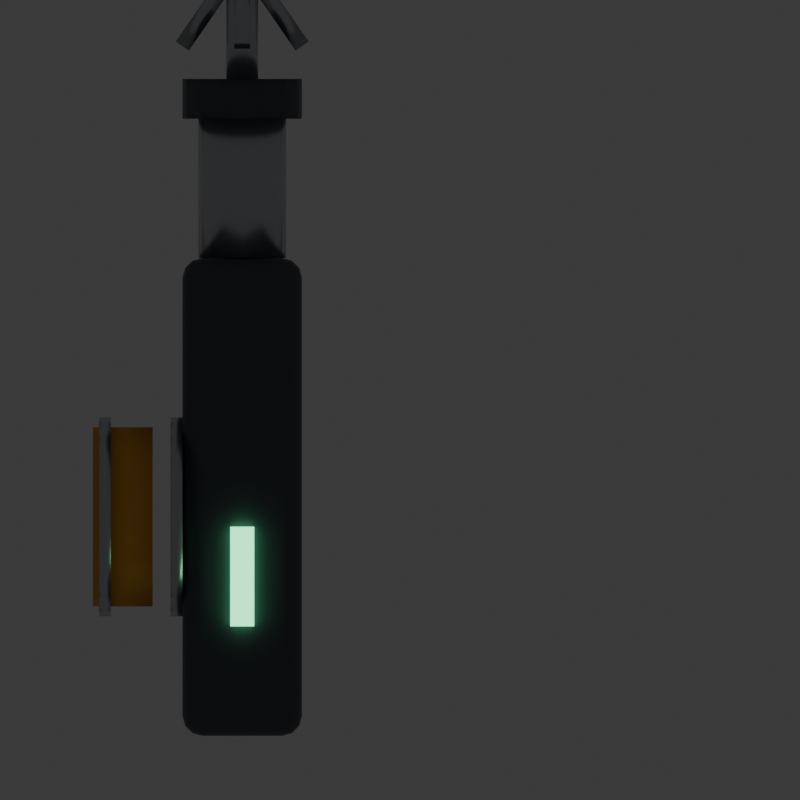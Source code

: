 # Source: rope_gun.blend  (saved by Blender 5.2.44; exported with 4.5.12 LTS)
import bpy
from mathutils import Matrix  # noqa: F401  (used for matrix-valued properties, if any)

bpy.ops.wm.read_factory_settings(use_empty=True)
scene = bpy.context.scene
scene.name = 'Scene'

# ---- collections
col_collection = bpy.data.collections.new('Collection'); scene.collection.children.link(col_collection)

# ---- materials (node trees are filled in below, after node groups)
mat_rg_body = bpy.data.materials.new('RG Body')
mat_rg_body.diffuse_color = (0.1, 0.11, 0.13, 1.0)
mat_rg_grip = bpy.data.materials.new('RG Grip')
mat_rg_grip.diffuse_color = (0.2, 0.2, 0.22, 1.0)
mat_rg_steel = bpy.data.materials.new('RG Steel')
mat_rg_steel.diffuse_color = (0.62, 0.64, 0.67, 1.0)
mat_rg_rope = bpy.data.materials.new('RG Rope')
mat_rg_rope.diffuse_color = (1.0, 0.45, 0.06, 1.0)
mat_rg_light = bpy.data.materials.new('RG Light')
mat_rg_light.diffuse_color = (0.2, 1.0, 0.45, 1.0)

# ---- material node trees
mat_rg_body.use_nodes = True; mat_rg_body.node_tree.nodes.clear()
_N = mat_rg_body.node_tree.nodes; _L = mat_rg_body.node_tree.links
n0 = _N.new('ShaderNodeBsdfPrincipled'); n0.name = 'Principled BSDF'; n0.location = (-200, 100)
n0.inputs[0].default_value = (0.1, 0.11, 0.13, 1.0)
n0.inputs[1].default_value = 0.4
n0.inputs[2].default_value = 0.45
n0.inputs[10].default_value = 0.005
n1 = _N.new('ShaderNodeOutputMaterial'); n1.name = 'Material Output'; n1.location = (200, 100)
_L.new(n0.outputs[0], n1.inputs[0])
n1.is_active_output = True
mat_rg_grip.use_nodes = True; mat_rg_grip.node_tree.nodes.clear()
_N = mat_rg_grip.node_tree.nodes; _L = mat_rg_grip.node_tree.links
n0 = _N.new('ShaderNodeBsdfPrincipled'); n0.name = 'Principled BSDF'; n0.location = (-200, 100)
n0.inputs[0].default_value = (0.2, 0.2, 0.22, 1.0)
n0.inputs[2].default_value = 0.9
n0.inputs[10].default_value = 0.005
n1 = _N.new('ShaderNodeOutputMaterial'); n1.name = 'Material Output'; n1.location = (200, 100)
_L.new(n0.outputs[0], n1.inputs[0])
n1.is_active_output = True
mat_rg_steel.use_nodes = True; mat_rg_steel.node_tree.nodes.clear()
_N = mat_rg_steel.node_tree.nodes; _L = mat_rg_steel.node_tree.links
n0 = _N.new('ShaderNodeBsdfPrincipled'); n0.name = 'Principled BSDF'; n0.location = (-200, 100)
n0.inputs[0].default_value = (0.62, 0.64, 0.67, 1.0)
n0.inputs[1].default_value = 0.9
n0.inputs[2].default_value = 0.3
n0.inputs[10].default_value = 0.005
n1 = _N.new('ShaderNodeOutputMaterial'); n1.name = 'Material Output'; n1.location = (200, 100)
_L.new(n0.outputs[0], n1.inputs[0])
n1.is_active_output = True
mat_rg_rope.use_nodes = True; mat_rg_rope.node_tree.nodes.clear()
_N = mat_rg_rope.node_tree.nodes; _L = mat_rg_rope.node_tree.links
n0 = _N.new('ShaderNodeBsdfPrincipled'); n0.name = 'Principled BSDF'; n0.location = (-200, 100)
n0.inputs[0].default_value = (1.0, 0.45, 0.06, 1.0)
n0.inputs[2].default_value = 0.8
n0.inputs[10].default_value = 0.005
n1 = _N.new('ShaderNodeOutputMaterial'); n1.name = 'Material Output'; n1.location = (200, 100)
_L.new(n0.outputs[0], n1.inputs[0])
n1.is_active_output = True
mat_rg_light.use_nodes = True; mat_rg_light.node_tree.nodes.clear()
_N = mat_rg_light.node_tree.nodes; _L = mat_rg_light.node_tree.links
n0 = _N.new('ShaderNodeBsdfPrincipled'); n0.name = 'Principled BSDF'; n0.location = (-200, 100)
n0.inputs[0].default_value = (0.2, 1.0, 0.45, 1.0)
n0.inputs[2].default_value = 0.6
n0.inputs[10].default_value = 0.005
n0.inputs[27].default_value = (0.2, 1.0, 0.45, 1.0)
n0.inputs[28].default_value = 2.5
n1 = _N.new('ShaderNodeOutputMaterial'); n1.name = 'Material Output'; n1.location = (200, 100)
_L.new(n0.outputs[0], n1.inputs[0])
n1.is_active_output = True

# ---- world
world_world = bpy.data.worlds.new('World'); scene.world = world_world
world_world.use_nodes = True; world_world.node_tree.nodes.clear()
_N = world_world.node_tree.nodes; _L = world_world.node_tree.links
n0 = _N.new('ShaderNodeOutputWorld'); n0.name = 'World Output'; n0.location = (200, 100)
n1 = _N.new('ShaderNodeBackground'); n1.name = 'Background'; n1.location = (-200, 100)
n1.inputs[0].default_value = (0.05088, 0.05088, 0.05088, 1.0)
_L.new(n1.outputs[0], n0.inputs[0])
n0.is_active_output = True
world_world.color = (0.05088, 0.05088, 0.05088)
world_world.sun_shadow_jitter_overblur = 0.0

# ---- cameras
cam_iconcam = bpy.data.cameras.new('IconCam')
cam_iconcam.type = 'ORTHO'
cam_iconcam.ortho_scale = 0.4019

# ---- meshes
me_rope_gun_part = bpy.data.meshes.new('rope_gun_part')
me_rope_gun_part.from_pydata([(-0.02, -0.05, 0.0), (-0.02, -0.06, 0.01), (-0.03, -0.05, 0.01), (-0.02, -0.05499, 0.001336), (-0.02499, -0.05, 0.001336), (-0.02478, -0.05478, 0.002634), (-0.02499, -0.05866, 0.01), (-0.02, -0.05866, 0.005007), (-0.02478, -0.05737, 0.005218), (-0.02866, -0.05, 0.005007), (-0.02866, -0.05499, 0.01), (-0.02737, -0.05478, 0.005218), (-0.02, -0.06, 0.06), (-0.02, -0.05, 0.07), (-0.03, -0.05, 0.06), (-0.02, -0.05866, 0.06499), (-0.02499, -0.05866, 0.06), (-0.02478, -0.05737, 0.06478), (-0.02499, -0.05, 0.06866), (-0.02, -0.05499, 0.06866), (-0.02478, -0.05478, 0.06737), (-0.02866, -0.05499, 0.06), (-0.02866, -0.05, 0.06499), (-0.02737, -0.05478, 0.06478), (-0.02, 0.17, 0.0), (-0.03, 0.17, 0.01), (-0.02, 0.18, 0.01), (-0.02499, 0.17, 0.001336), (-0.02, 0.175, 0.001336), (-0.02478, 0.1748, 0.002634), (-0.02866, 0.175, 0.01), (-0.02866, 0.17, 0.005007), (-0.02737, 0.1748, 0.005218), (-0.02, 0.1787, 0.005007), (-0.02499, 0.1787, 0.01), (-0.02478, 0.1774, 0.005218), (-0.02, 0.17, 0.07), (-0.02, 0.18, 0.06), (-0.03, 0.17, 0.06), (-0.02, 0.175, 0.06866), (-0.02499, 0.17, 0.06866), (-0.02478, 0.1748, 0.06737), (-0.02499, 0.1787, 0.06), (-0.02, 0.1787, 0.06499), (-0.02478, 0.1774, 0.06478), (-0.02866, 0.17, 0.06499), (-0.02866, 0.175, 0.06), (-0.02737, 0.1748, 0.06478), (0.02, -0.05, 0.0), (0.03, -0.05, 0.01), (0.02, -0.06, 0.01), (0.02499, -0.05, 0.001336), (0.02, -0.05499, 0.001336), (0.02478, -0.05478, 0.002634), (0.02866, -0.05499, 0.01), (0.02866, -0.05, 0.005007), (0.02737, -0.05478, 0.005218), (0.02, -0.05866, 0.005007), (0.02499, -0.05866, 0.01), (0.02478, -0.05737, 0.005218), (0.02, -0.05, 0.07), (0.02, -0.06, 0.06), (0.03, -0.05, 0.06), (0.02, -0.05499, 0.06866), (0.02499, -0.05, 0.06866), (0.02478, -0.05478, 0.06737), (0.02499, -0.05866, 0.06), (0.02, -0.05866, 0.06499), (0.02478, -0.05737, 0.06478), (0.02866, -0.05, 0.06499), (0.02866, -0.05499, 0.06), (0.02737, -0.05478, 0.06478), (0.02, 0.17, 0.0), (0.02, 0.18, 0.01), (0.03, 0.17, 0.01), (0.02, 0.175, 0.001336), (0.02499, 0.17, 0.001336), (0.02478, 0.1748, 0.002634), (0.02499, 0.1787, 0.01), (0.02, 0.1787, 0.005007), (0.02478, 0.1774, 0.005218), (0.02866, 0.17, 0.005007), (0.02866, 0.175, 0.01), (0.02737, 0.1748, 0.005218), (0.02, 0.17, 0.07), (0.03, 0.17, 0.06), (0.02, 0.18, 0.06), (0.02499, 0.17, 0.06866), (0.02, 0.175, 0.06866), (0.02478, 0.1748, 0.06737), (0.02866, 0.175, 0.06), (0.02866, 0.17, 0.06499), (0.02737, 0.1748, 0.06478), (0.02, 0.1787, 0.06499), (0.02499, 0.1787, 0.06), (0.02478, 0.1774, 0.06478), (-0.009, -0.03806, -0.08526), (-0.009, -0.04423, -0.07578), (-0.017, -0.0364, -0.07744), (-0.009, -0.04175, -0.08339), (-0.01299, -0.03784, -0.08422), (-0.01283, -0.04137, -0.08241), (-0.01299, -0.04318, -0.076), (-0.009, -0.04401, -0.0799), (-0.01283, -0.04296, -0.07996), (-0.01593, -0.03723, -0.08135), (-0.01593, -0.04031, -0.07661), (-0.01489, -0.04094, -0.08039), (-0.009, -0.02468, 0.01617), (-0.009, -0.01519, 0.02233), (-0.017, -0.01686, 0.01451), (-0.009, -0.02281, 0.01986), (-0.01299, -0.02364, 0.01595), (-0.01283, -0.02183, 0.01947), (-0.01299, -0.01542, 0.02129), (-0.009, -0.01932, 0.02212), (-0.01283, -0.01937, 0.02107), (-0.01593, -0.02076, 0.01534), (-0.01593, -0.01603, 0.01841), (-0.01489, -0.0198, 0.01904), (-0.009, -0.004807, -0.09233), (-0.017, -0.003143, -0.08451), (-0.009, 0.004682, -0.08617), (-0.01299, -0.004584, -0.09129), (-0.009, -0.000677, -0.09212), (-0.01283, -0.0006265, -0.09107), (-0.01593, 0.0007641, -0.08534), (-0.01593, -0.003974, -0.08841), (-0.01489, -0.0001967, -0.08904), (-0.009, 0.002806, -0.08986), (-0.01299, 0.003636, -0.08595), (-0.01283, 0.001826, -0.08947), (-0.009, 0.01806, 0.01526), (-0.009, 0.02423, 0.005775), (-0.017, 0.0164, 0.007438), (-0.009, 0.02175, 0.01339), (-0.01299, 0.01784, 0.01422), (-0.01283, 0.02137, 0.01241), (-0.01299, 0.02318, 0.005997), (-0.009, 0.02401, 0.009905), (-0.01283, 0.02296, 0.009955), (-0.01593, 0.01723, 0.01135), (-0.01593, 0.02031, 0.006608), (-0.01489, 0.02094, 0.01039), (0.009, -0.03806, -0.08526), (0.017, -0.0364, -0.07744), (0.009, -0.04423, -0.07578), (0.01299, -0.03784, -0.08422), (0.009, -0.04175, -0.08339), (0.01283, -0.04137, -0.08241), (0.01593, -0.04031, -0.07661), (0.01593, -0.03723, -0.08135), (0.01489, -0.04094, -0.08039), (0.009, -0.04401, -0.0799), (0.01299, -0.04318, -0.076), (0.01283, -0.04296, -0.07996), (0.009, -0.01519, 0.02233), (0.009, -0.02468, 0.01617), (0.017, -0.01686, 0.01451), (0.009, -0.01932, 0.02212), (0.01299, -0.01542, 0.02129), (0.01283, -0.01937, 0.02107), (0.01299, -0.02364, 0.01595), (0.009, -0.02281, 0.01986), (0.01283, -0.02183, 0.01947), (0.01593, -0.01603, 0.01841), (0.01593, -0.02076, 0.01534), (0.01489, -0.0198, 0.01904), (0.009, -0.004807, -0.09233), (0.009, 0.004682, -0.08617), (0.017, -0.003143, -0.08451), (0.009, -0.000677, -0.09212), (0.01299, -0.004584, -0.09129), (0.01283, -0.0006265, -0.09107), (0.01299, 0.003636, -0.08595), (0.009, 0.002806, -0.08986), (0.01283, 0.001826, -0.08947), (0.01593, -0.003974, -0.08841), (0.01593, 0.0007641, -0.08534), (0.01489, -0.0001967, -0.08904), (0.009, 0.01806, 0.01526), (0.017, 0.0164, 0.007438), (0.009, 0.02423, 0.005775), (0.01299, 0.01784, 0.01422), (0.009, 0.02175, 0.01339), (0.01283, 0.02137, 0.01241), (0.01593, 0.02031, 0.006608), (0.01593, 0.01723, 0.01135), (0.01489, 0.02094, 0.01039), (0.009, 0.02401, 0.009905), (0.01299, 0.02318, 0.005997), (0.01283, 0.02296, 0.009955), (-0.005, 0.015, -0.024), (-0.005, 0.015, -0.016), (-0.005, 0.065, -0.024), (-0.005, 0.065, -0.016), (0.005, 0.015, -0.024), (0.005, 0.015, -0.016), (0.005, 0.065, -0.024), (0.005, 0.065, -0.016), (0.0, 0.18, 0.018), (0.0, 0.26, 0.018), (0.008419, 0.18, 0.01967), (0.008419, 0.26, 0.01967), (0.01556, 0.18, 0.02444), (0.01556, 0.26, 0.02444), (0.02033, 0.18, 0.03158), (0.02033, 0.26, 0.03158), (0.022, 0.18, 0.04), (0.022, 0.26, 0.04), (0.02033, 0.18, 0.04842), (0.02033, 0.26, 0.04842), (0.01556, 0.18, 0.05556), (0.01556, 0.26, 0.05556), (0.008419, 0.18, 0.06033), (0.008419, 0.26, 0.06033), (0.0, 0.18, 0.062), (0.0, 0.26, 0.062), (-0.008419, 0.18, 0.06033), (-0.008419, 0.26, 0.06033), (-0.01556, 0.18, 0.05556), (-0.01556, 0.26, 0.05556), (-0.02033, 0.18, 0.04842), (-0.02033, 0.26, 0.04842), (-0.022, 0.18, 0.04), (-0.022, 0.26, 0.04), (-0.02033, 0.18, 0.03158), (-0.02033, 0.26, 0.03158), (-0.01556, 0.18, 0.02444), (-0.01556, 0.26, 0.02444), (-0.008419, 0.18, 0.01967), (-0.008419, 0.26, 0.01967), (0.0, 0.25, 0.01), (0.0, 0.27, 0.01), (0.01148, 0.25, 0.01228), (0.01148, 0.27, 0.01228), (0.02121, 0.25, 0.01879), (0.02121, 0.27, 0.01879), (0.02772, 0.25, 0.02852), (0.02772, 0.27, 0.02852), (0.03, 0.25, 0.04), (0.03, 0.27, 0.04), (0.02772, 0.25, 0.05148), (0.02772, 0.27, 0.05148), (0.02121, 0.25, 0.06121), (0.02121, 0.27, 0.06121), (0.01148, 0.25, 0.06772), (0.01148, 0.27, 0.06772), (0.0, 0.25, 0.07), (0.0, 0.27, 0.07), (-0.01148, 0.25, 0.06772), (-0.01148, 0.27, 0.06772), (-0.02121, 0.25, 0.06121), (-0.02121, 0.27, 0.06121), (-0.02772, 0.25, 0.05148), (-0.02772, 0.27, 0.05148), (-0.03, 0.25, 0.04), (-0.03, 0.27, 0.04), (-0.02772, 0.25, 0.02852), (-0.02772, 0.27, 0.02852), (-0.02121, 0.25, 0.01879), (-0.02121, 0.27, 0.01879), (-0.01148, 0.25, 0.01228), (-0.01148, 0.27, 0.01228), (-0.045, 0.05, -0.01), (-0.075, 0.05, -0.01), (-0.045, 0.06391, -0.007798), (-0.075, 0.06391, -0.007798), (-0.045, 0.07645, -0.001406), (-0.075, 0.07645, -0.001406), (-0.045, 0.08641, 0.00855), (-0.075, 0.08641, 0.00855), (-0.045, 0.0928, 0.02109), (-0.075, 0.0928, 0.02109), (-0.045, 0.095, 0.035), (-0.075, 0.095, 0.035), (-0.045, 0.0928, 0.04891), (-0.075, 0.0928, 0.04891), (-0.045, 0.08641, 0.06145), (-0.075, 0.08641, 0.06145), (-0.045, 0.07645, 0.07141), (-0.075, 0.07645, 0.07141), (-0.045, 0.06391, 0.0778), (-0.075, 0.06391, 0.0778), (-0.045, 0.05, 0.08), (-0.075, 0.05, 0.08), (-0.045, 0.03609, 0.0778), (-0.075, 0.03609, 0.0778), (-0.045, 0.02355, 0.07141), (-0.075, 0.02355, 0.07141), (-0.045, 0.01359, 0.06145), (-0.075, 0.01359, 0.06145), (-0.045, 0.007202, 0.04891), (-0.075, 0.007202, 0.04891), (-0.045, 0.005, 0.035), (-0.075, 0.005, 0.035), (-0.045, 0.007202, 0.02109), (-0.075, 0.007202, 0.02109), (-0.045, 0.01359, 0.00855), (-0.075, 0.01359, 0.00855), (-0.045, 0.02355, -0.001406), (-0.075, 0.02355, -0.001406), (-0.045, 0.03609, -0.007798), (-0.075, 0.03609, -0.007798), (-0.03, 0.05, -0.015), (-0.036, 0.05, -0.015), (-0.03, 0.06545, -0.01255), (-0.036, 0.06545, -0.01255), (-0.03, 0.07939, -0.005451), (-0.036, 0.07939, -0.005451), (-0.03, 0.09045, 0.005611), (-0.036, 0.09045, 0.005611), (-0.03, 0.09755, 0.01955), (-0.036, 0.09755, 0.01955), (-0.03, 0.1, 0.035), (-0.036, 0.1, 0.035), (-0.03, 0.09755, 0.05045), (-0.036, 0.09755, 0.05045), (-0.03, 0.09045, 0.06439), (-0.036, 0.09045, 0.06439), (-0.03, 0.07939, 0.07545), (-0.036, 0.07939, 0.07545), (-0.03, 0.06545, 0.08255), (-0.036, 0.06545, 0.08255), (-0.03, 0.05, 0.085), (-0.036, 0.05, 0.085), (-0.03, 0.03455, 0.08255), (-0.036, 0.03455, 0.08255), (-0.03, 0.02061, 0.07545), (-0.036, 0.02061, 0.07545), (-0.03, 0.009549, 0.06439), (-0.036, 0.009549, 0.06439), (-0.03, 0.002447, 0.05045), (-0.036, 0.002447, 0.05045), (-0.03, 0.0, 0.035), (-0.036, 0.0, 0.035), (-0.03, 0.002447, 0.01955), (-0.036, 0.002447, 0.01955), (-0.03, 0.009549, 0.005611), (-0.036, 0.009549, 0.005611), (-0.03, 0.02061, -0.005451), (-0.036, 0.02061, -0.005451), (-0.03, 0.03455, -0.01255), (-0.036, 0.03455, -0.01255), (-0.066, 0.05, -0.015), (-0.072, 0.05, -0.015), (-0.066, 0.06545, -0.01255), (-0.072, 0.06545, -0.01255), (-0.066, 0.07939, -0.005451), (-0.072, 0.07939, -0.005451), (-0.066, 0.09045, 0.005611), (-0.072, 0.09045, 0.005611), (-0.066, 0.09755, 0.01955), (-0.072, 0.09755, 0.01955), (-0.066, 0.1, 0.035), (-0.072, 0.1, 0.035), (-0.066, 0.09755, 0.05045), (-0.072, 0.09755, 0.05045), (-0.066, 0.09045, 0.06439), (-0.072, 0.09045, 0.06439), (-0.066, 0.07939, 0.07545), (-0.072, 0.07939, 0.07545), (-0.066, 0.06545, 0.08255), (-0.072, 0.06545, 0.08255), (-0.066, 0.05, 0.085), (-0.072, 0.05, 0.085), (-0.066, 0.03455, 0.08255), (-0.072, 0.03455, 0.08255), (-0.066, 0.02061, 0.07545), (-0.072, 0.02061, 0.07545), (-0.066, 0.009549, 0.06439), (-0.072, 0.009549, 0.06439), (-0.066, 0.002447, 0.05045), (-0.072, 0.002447, 0.05045), (-0.066, 0.0, 0.035), (-0.072, 0.0, 0.035), (-0.066, 0.002447, 0.01955), (-0.072, 0.002447, 0.01955), (-0.066, 0.009549, 0.005611), (-0.072, 0.009549, 0.005611), (-0.066, 0.02061, -0.005451), (-0.072, 0.02061, -0.005451), (-0.066, 0.03455, -0.01255), (-0.072, 0.03455, -0.01255), (-0.006, -0.005, 0.069), (-0.006, -0.005, 0.077), (-0.006, 0.045, 0.069), (-0.006, 0.045, 0.077), (0.006, -0.005, 0.069), (0.006, -0.005, 0.077), (0.006, 0.045, 0.069), (0.006, 0.045, 0.077), (0.0, 0.26, 0.032), (0.0, 0.32, 0.032), (0.003061, 0.26, 0.03261), (0.003061, 0.32, 0.03261), (0.005657, 0.26, 0.03434), (0.005657, 0.32, 0.03434), (0.007391, 0.26, 0.03694), (0.007391, 0.32, 0.03694), (0.008, 0.26, 0.04), (0.008, 0.32, 0.04), (0.007391, 0.26, 0.04306), (0.007391, 0.32, 0.04306), (0.005657, 0.26, 0.04566), (0.005657, 0.32, 0.04566), (0.003061, 0.26, 0.04739), (0.003061, 0.32, 0.04739), (0.0, 0.26, 0.048), (0.0, 0.32, 0.048), (-0.003061, 0.26, 0.04739), (-0.003061, 0.32, 0.04739), (-0.005657, 0.26, 0.04566), (-0.005657, 0.32, 0.04566), (-0.007391, 0.26, 0.04306), (-0.007391, 0.32, 0.04306), (-0.008, 0.26, 0.04), (-0.008, 0.32, 0.04), (-0.007391, 0.26, 0.03694), (-0.007391, 0.32, 0.03694), (-0.005657, 0.26, 0.03434), (-0.005657, 0.32, 0.03434), (-0.003061, 0.26, 0.03261), (-0.003061, 0.32, 0.03261), (-0.004, 0.2852, 0.0714), (-0.004, 0.2903, 0.07753), (-0.004, 0.3197, 0.04247), (-0.004, 0.3248, 0.0486), (0.004, 0.2852, 0.0714), (0.004, 0.2903, 0.07753), (0.004, 0.3197, 0.04247), (0.004, 0.3248, 0.0486), (-0.03185, 0.291, 0.01855), (-0.03341, 0.2888, 0.02606), (-0.007815, 0.3258, 0.03394), (-0.009371, 0.3235, 0.04145), (-0.02527, 0.2865, 0.01855), (-0.02683, 0.2842, 0.02606), (-0.001234, 0.3212, 0.03394), (-0.002789, 0.319, 0.04145), (0.02527, 0.2865, 0.01855), (0.02683, 0.2842, 0.02606), (0.001234, 0.3212, 0.03394), (0.002789, 0.319, 0.04145), (0.03185, 0.291, 0.01855), (0.03341, 0.2888, 0.02606), (0.007815, 0.3258, 0.03394), (0.009371, 0.3235, 0.04145)], [], [(0, 3, 5, 4), (3, 7, 8, 5), (1, 6, 8, 7), (6, 10, 11, 8), (2, 9, 11, 10), (9, 4, 5, 11), (5, 8, 11), (12, 15, 17, 16), (15, 19, 20, 17), (13, 18, 20, 19), (18, 22, 23, 20), (14, 21, 23, 22), (21, 16, 17, 23), (17, 20, 23), (24, 27, 29, 28), (27, 31, 32, 29), (25, 30, 32, 31), (30, 34, 35, 32), (26, 33, 35, 34), (33, 28, 29, 35), (29, 32, 35), (36, 39, 41, 40), (39, 43, 44, 41), (37, 42, 44, 43), (42, 46, 47, 44), (38, 45, 47, 46), (45, 40, 41, 47), (41, 44, 47), (48, 51, 53, 52), (51, 55, 56, 53), (49, 54, 56, 55), (54, 58, 59, 56), (50, 57, 59, 58), (57, 52, 53, 59), (53, 56, 59), (60, 63, 65, 64), (63, 67, 68, 65), (61, 66, 68, 67), (66, 70, 71, 68), (62, 69, 71, 70), (69, 64, 65, 71), (65, 68, 71), (72, 75, 77, 76), (75, 79, 80, 77), (73, 78, 80, 79), (78, 82, 83, 80), (74, 81, 83, 82), (81, 76, 77, 83), (77, 80, 83), (84, 87, 89, 88), (87, 91, 92, 89), (85, 90, 92, 91), (90, 94, 95, 92), (86, 93, 95, 94), (93, 88, 89, 95), (89, 92, 95), (24, 0, 4, 27), (27, 4, 9, 31), (31, 9, 2, 25), (1, 12, 16, 6), (6, 16, 21, 10), (10, 21, 14, 2), (13, 36, 40, 18), (18, 40, 45, 22), (22, 45, 38, 14), (37, 26, 34, 42), (42, 34, 30, 46), (46, 30, 25, 38), (72, 24, 28, 75), (75, 28, 33, 79), (79, 33, 26, 73), (36, 84, 88, 39), (39, 88, 93, 43), (43, 93, 86, 37), (85, 74, 82, 90), (90, 82, 78, 94), (94, 78, 73, 86), (48, 72, 76, 51), (51, 76, 81, 55), (55, 81, 74, 49), (84, 60, 64, 87), (87, 64, 69, 91), (91, 69, 62, 85), (61, 50, 58, 66), (66, 58, 54, 70), (70, 54, 49, 62), (0, 48, 52, 3), (3, 52, 57, 7), (7, 57, 50, 1), (60, 13, 19, 63), (63, 19, 15, 67), (67, 15, 12, 61), (24, 72, 48, 0), (2, 14, 38, 25), (50, 61, 12, 1), (84, 36, 13, 60), (26, 37, 86, 73), (74, 85, 62, 49), (96, 99, 101, 100), (99, 103, 104, 101), (97, 102, 104, 103), (102, 106, 107, 104), (98, 105, 107, 106), (105, 100, 101, 107), (101, 104, 107), (108, 111, 113, 112), (111, 115, 116, 113), (109, 114, 116, 115), (114, 118, 119, 116), (110, 117, 119, 118), (117, 112, 113, 119), (113, 116, 119), (120, 123, 125, 124), (123, 127, 128, 125), (121, 126, 128, 127), (126, 130, 131, 128), (122, 129, 131, 130), (129, 124, 125, 131), (125, 128, 131), (132, 135, 137, 136), (135, 139, 140, 137), (133, 138, 140, 139), (138, 142, 143, 140), (134, 141, 143, 142), (141, 136, 137, 143), (137, 140, 143), (144, 147, 149, 148), (147, 151, 152, 149), (145, 150, 152, 151), (150, 154, 155, 152), (146, 153, 155, 154), (153, 148, 149, 155), (149, 152, 155), (156, 159, 161, 160), (159, 163, 164, 161), (157, 162, 164, 163), (162, 166, 167, 164), (158, 165, 167, 166), (165, 160, 161, 167), (161, 164, 167), (168, 171, 173, 172), (171, 175, 176, 173), (169, 174, 176, 175), (174, 178, 179, 176), (170, 177, 179, 178), (177, 172, 173, 179), (173, 176, 179), (180, 183, 185, 184), (183, 187, 188, 185), (181, 186, 188, 187), (186, 190, 191, 188), (182, 189, 191, 190), (189, 184, 185, 191), (185, 188, 191), (120, 96, 100, 123), (123, 100, 105, 127), (127, 105, 98, 121), (97, 108, 112, 102), (102, 112, 117, 106), (106, 117, 110, 98), (109, 132, 136, 114), (114, 136, 141, 118), (118, 141, 134, 110), (133, 122, 130, 138), (138, 130, 126, 142), (142, 126, 121, 134), (168, 120, 124, 171), (171, 124, 129, 175), (175, 129, 122, 169), (132, 180, 184, 135), (135, 184, 189, 139), (139, 189, 182, 133), (181, 170, 178, 186), (186, 178, 174, 190), (190, 174, 169, 182), (144, 168, 172, 147), (147, 172, 177, 151), (151, 177, 170, 145), (180, 156, 160, 183), (183, 160, 165, 187), (187, 165, 158, 181), (157, 146, 154, 162), (162, 154, 150, 166), (166, 150, 145, 158), (96, 144, 148, 99), (99, 148, 153, 103), (103, 153, 146, 97), (156, 109, 115, 159), (159, 115, 111, 163), (163, 111, 108, 157), (120, 168, 144, 96), (98, 110, 134, 121), (146, 157, 108, 97), (180, 132, 109, 156), (122, 133, 182, 169), (170, 181, 158, 145), (192, 193, 195, 194), (194, 195, 199, 198), (198, 199, 197, 196), (196, 197, 193, 192), (194, 198, 196, 192), (199, 195, 193, 197), (200, 201, 203, 202), (202, 203, 205, 204), (204, 205, 207, 206), (206, 207, 209, 208), (208, 209, 211, 210), (210, 211, 213, 212), (212, 213, 215, 214), (214, 215, 217, 216), (216, 217, 219, 218), (218, 219, 221, 220), (220, 221, 223, 222), (222, 223, 225, 224), (224, 225, 227, 226), (226, 227, 229, 228), (203, 201, 231, 229, 227, 225, 223, 221, 219, 217, 215, 213, 211, 209, 207, 205), (228, 229, 231, 230), (230, 231, 201, 200), (200, 202, 204, 206, 208, 210, 212, 214, 216, 218, 220, 222, 224, 226, 228, 230), (232, 233, 235, 234), (234, 235, 237, 236), (236, 237, 239, 238), (238, 239, 241, 240), (240, 241, 243, 242), (242, 243, 245, 244), (244, 245, 247, 246), (246, 247, 249, 248), (248, 249, 251, 250), (250, 251, 253, 252), (252, 253, 255, 254), (254, 255, 257, 256), (256, 257, 259, 258), (258, 259, 261, 260), (235, 233, 263, 261, 259, 257, 255, 253, 251, 249, 247, 245, 243, 241, 239, 237), (260, 261, 263, 262), (262, 263, 233, 232), (232, 234, 236, 238, 240, 242, 244, 246, 248, 250, 252, 254, 256, 258, 260, 262), (264, 265, 267, 266), (266, 267, 269, 268), (268, 269, 271, 270), (270, 271, 273, 272), (272, 273, 275, 274), (274, 275, 277, 276), (276, 277, 279, 278), (278, 279, 281, 280), (280, 281, 283, 282), (282, 283, 285, 284), (284, 285, 287, 286), (286, 287, 289, 288), (288, 289, 291, 290), (290, 291, 293, 292), (292, 293, 295, 294), (294, 295, 297, 296), (296, 297, 299, 298), (298, 299, 301, 300), (267, 265, 303, 301, 299, 297, 295, 293, 291, 289, 287, 285, 283, 281, 279, 277, 275, 273, 271, 269), (300, 301, 303, 302), (302, 303, 265, 264), (264, 266, 268, 270, 272, 274, 276, 278, 280, 282, 284, 286, 288, 290, 292, 294, 296, 298, 300, 302), (304, 305, 307, 306), (306, 307, 309, 308), (308, 309, 311, 310), (310, 311, 313, 312), (312, 313, 315, 314), (314, 315, 317, 316), (316, 317, 319, 318), (318, 319, 321, 320), (320, 321, 323, 322), (322, 323, 325, 324), (324, 325, 327, 326), (326, 327, 329, 328), (328, 329, 331, 330), (330, 331, 333, 332), (332, 333, 335, 334), (334, 335, 337, 336), (336, 337, 339, 338), (338, 339, 341, 340), (307, 305, 343, 341, 339, 337, 335, 333, 331, 329, 327, 325, 323, 321, 319, 317, 315, 313, 311, 309), (340, 341, 343, 342), (342, 343, 305, 304), (304, 306, 308, 310, 312, 314, 316, 318, 320, 322, 324, 326, 328, 330, 332, 334, 336, 338, 340, 342), (344, 345, 347, 346), (346, 347, 349, 348), (348, 349, 351, 350), (350, 351, 353, 352), (352, 353, 355, 354), (354, 355, 357, 356), (356, 357, 359, 358), (358, 359, 361, 360), (360, 361, 363, 362), (362, 363, 365, 364), (364, 365, 367, 366), (366, 367, 369, 368), (368, 369, 371, 370), (370, 371, 373, 372), (372, 373, 375, 374), (374, 375, 377, 376), (376, 377, 379, 378), (378, 379, 381, 380), (347, 345, 383, 381, 379, 377, 375, 373, 371, 369, 367, 365, 363, 361, 359, 357, 355, 353, 351, 349), (380, 381, 383, 382), (382, 383, 345, 344), (344, 346, 348, 350, 352, 354, 356, 358, 360, 362, 364, 366, 368, 370, 372, 374, 376, 378, 380, 382), (384, 385, 387, 386), (386, 387, 391, 390), (390, 391, 389, 388), (388, 389, 385, 384), (386, 390, 388, 384), (391, 387, 385, 389), (392, 393, 395, 394), (394, 395, 397, 396), (396, 397, 399, 398), (398, 399, 401, 400), (400, 401, 403, 402), (402, 403, 405, 404), (404, 405, 407, 406), (406, 407, 409, 408), (408, 409, 411, 410), (410, 411, 413, 412), (412, 413, 415, 414), (414, 415, 417, 416), (416, 417, 419, 418), (418, 419, 421, 420), (395, 393, 423, 421, 419, 417, 415, 413, 411, 409, 407, 405, 403, 401, 399, 397), (420, 421, 423, 422), (422, 423, 393, 392), (392, 394, 396, 398, 400, 402, 404, 406, 408, 410, 412, 414, 416, 418, 420, 422), (424, 425, 427, 426), (426, 427, 431, 430), (430, 431, 429, 428), (428, 429, 425, 424), (426, 430, 428, 424), (431, 427, 425, 429), (432, 433, 435, 434), (434, 435, 439, 438), (438, 439, 437, 436), (436, 437, 433, 432), (434, 438, 436, 432), (439, 435, 433, 437), (440, 441, 443, 442), (442, 443, 447, 446), (446, 447, 445, 444), (444, 445, 441, 440), (442, 446, 444, 440), (447, 443, 441, 445)])
me_rope_gun_part.polygons.foreach_set('use_smooth', [True] * 346)
me_rope_gun_part.polygons.foreach_set('material_index', [0, 0, 0, 0, 0, 0, 0, 0, 0, 0, 0, 0, 0, 0, 0, 0, 0, 0, 0, 0, 0, 0, 0, 0, 0, 0, 0, 0, 0, 0, 0, 0, 0, 0, 0, 0, 0, 0, 0, 0, 0, 0, 0, 0, 0, 0, 0, 0, 0, 0, 0, 0, 0, 0, 0, 0, 0, 0, 0, 0, 0, 0, 0, 0, 0, 0, 0, 0, 0, 0, 0, 0, 0, 0, 0, 0, 0, 0, 0, 0, 0, 0, 0, 0, 0, 0, 0, 0, 0, 0, 0, 0, 0, 0, 0, 0, 0, 0, 1, 1, 1, 1, 1, 1, 1, 1, 1, 1, 1, 1, 1, 1, 1, 1, 1, 1, 1, 1, 1, 1, 1, 1, 1, 1, 1, 1, 1, 1, 1, 1, 1, 1, 1, 1, 1, 1, 1, 1, 1, 1, 1, 1, 1, 1, 1, 1, 1, 1, 1, 1, 1, 1, 1, 1, 1, 1, 1, 1, 1, 1, 1, 1, 1, 1, 1, 1, 1, 1, 1, 1, 1, 1, 1, 1, 1, 1, 1, 1, 1, 1, 1, 1, 1, 1, 1, 1, 1, 1, 1, 1, 1, 1, 1, 1, 1, 1, 2, 2, 2, 2, 2, 2, 2, 2, 2, 2, 2, 2, 2, 2, 2, 2, 2, 2, 2, 2, 2, 2, 2, 2, 0, 0, 0, 0, 0, 0, 0, 0, 0, 0, 0, 0, 0, 0, 0, 0, 0, 0, 3, 3, 3, 3, 3, 3, 3, 3, 3, 3, 3, 3, 3, 3, 3, 3, 3, 3, 3, 3, 3, 3, 2, 2, 2, 2, 2, 2, 2, 2, 2, 2, 2, 2, 2, 2, 2, 2, 2, 2, 2, 2, 2, 2, 2, 2, 2, 2, 2, 2, 2, 2, 2, 2, 2, 2, 2, 2, 2, 2, 2, 2, 2, 2, 2, 2, 4, 4, 4, 4, 4, 4, 2, 2, 2, 2, 2, 2, 2, 2, 2, 2, 2, 2, 2, 2, 2, 2, 2, 2, 2, 2, 2, 2, 2, 2, 2, 2, 2, 2, 2, 2, 2, 2, 2, 2, 2, 2])
me_rope_gun_part.materials.append(mat_rg_body)
me_rope_gun_part.materials.append(mat_rg_grip)
me_rope_gun_part.materials.append(mat_rg_steel)
me_rope_gun_part.materials.append(mat_rg_rope)
me_rope_gun_part.materials.append(mat_rg_light)
me_rope_gun_part.update()

# ---- objects
ob_rope_gun = bpy.data.objects.new('rope_gun', me_rope_gun_part)
ob_iconcam = bpy.data.objects.new('IconCam', cam_iconcam)

# ---- transforms, parenting, visibility, modifiers, constraints
ob_rope_gun.location = (0.0, 0.0, 0.0)
ob_iconcam.location = (0.07927, 0.1087, 0.9963)

# ---- collection membership
scene.collection.objects.link(ob_rope_gun)
scene.collection.objects.link(ob_iconcam)

# ---- scene / render settings (as saved in the file)
scene.camera = ob_iconcam
scene.frame_start = 1; scene.frame_end = 250; scene.frame_set(1)
scene.render.engine = 'BLENDER_WORKBENCH'
scene.render.resolution_x = 256
scene.render.resolution_y = 256
scene.render.film_transparent = True
scene.render.bake_bias = 0.0
scene.render.bake_samples = 0
scene.render.compositor_device = 'GPU'
scene.eevee.use_volume_custom_range = False
scene.eevee.fast_gi_thickness_near = 0.1
scene.eevee.fast_gi_thickness_far = 0.0
scene.eevee.ray_tracing_options.screen_trace_thickness = 0.1
bpy.context.view_layer.update()
